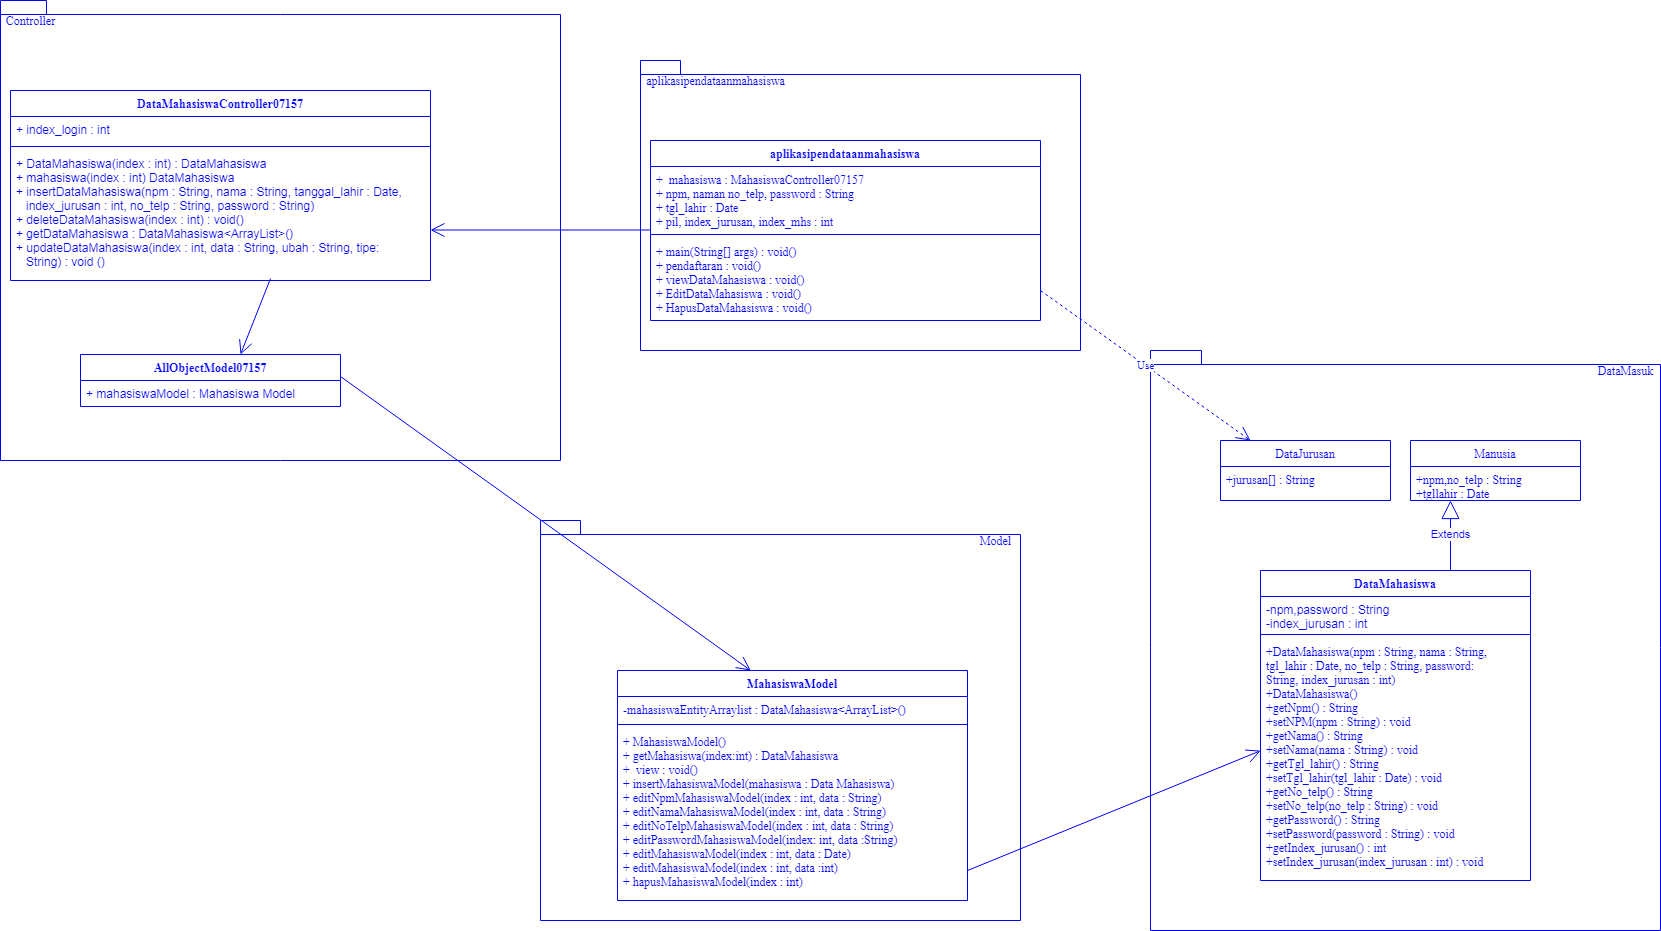

The diagram above was exported from draw.io. Its source (the exported page's mxGraphModel, read from the mxfile embedded in the PNG):
<mxGraphModel dx="1944" dy="689" grid="1" gridSize="10" guides="1" tooltips="1" connect="1" arrows="1" fold="1" page="1" pageScale="1" pageWidth="827" pageHeight="1169" math="0" shadow="0">
  <root>
    <mxCell id="0" />
    <mxCell id="1" parent="0" />
    <mxCell id="68g6KY6VpH4LpzK3uKkf-7" value="aplikasipendataanmahasiswa" style="swimlane;fontStyle=1;align=center;verticalAlign=top;childLayout=stackLayout;horizontal=1;startSize=26;horizontalStack=0;resizeParent=1;resizeParentMax=0;resizeLast=0;collapsible=1;marginBottom=0;strokeColor=#0000FF;fontFamily=Times New Roman;fontColor=#0000FF;" parent="1" vertex="1">
      <mxGeometry x="510" y="150" width="390" height="180" as="geometry" />
    </mxCell>
    <mxCell id="68g6KY6VpH4LpzK3uKkf-8" value="+  mahasiswa : MahasiswaController07157&#10;+ npm, naman no_telp, password : String&#10;+ tgl_lahir : Date&#10;+ pil, index_jurusan, index_mhs : int&#10;&#10;" style="text;strokeColor=none;fillColor=none;align=left;verticalAlign=top;spacingLeft=4;spacingRight=4;overflow=hidden;rotatable=0;points=[[0,0.5],[1,0.5]];portConstraint=eastwest;fontColor=#0000FF;fontFamily=Times New Roman;" parent="68g6KY6VpH4LpzK3uKkf-7" vertex="1">
      <mxGeometry y="26" width="390" height="64" as="geometry" />
    </mxCell>
    <mxCell id="68g6KY6VpH4LpzK3uKkf-9" value="" style="line;strokeWidth=1;fillColor=none;align=left;verticalAlign=middle;spacingTop=-1;spacingLeft=3;spacingRight=3;rotatable=0;labelPosition=right;points=[];portConstraint=eastwest;strokeColor=#0000FF;" parent="68g6KY6VpH4LpzK3uKkf-7" vertex="1">
      <mxGeometry y="90" width="390" height="8" as="geometry" />
    </mxCell>
    <mxCell id="68g6KY6VpH4LpzK3uKkf-10" value="+ main(String[] args) : void()&#10;+ pendaftaran : void()&#10;+ viewDataMahasiswa : void()&#10;+ EditDataMahasiswa : void()&#10;+ HapusDataMahasiswa : void()" style="text;strokeColor=none;fillColor=none;align=left;verticalAlign=top;spacingLeft=4;spacingRight=4;overflow=hidden;rotatable=0;points=[[0,0.5],[1,0.5]];portConstraint=eastwest;fontColor=#0000FF;fontFamily=Times New Roman;" parent="68g6KY6VpH4LpzK3uKkf-7" vertex="1">
      <mxGeometry y="98" width="390" height="82" as="geometry" />
    </mxCell>
    <mxCell id="68g6KY6VpH4LpzK3uKkf-12" value="DataMahasiswa" style="swimlane;fontStyle=1;align=center;verticalAlign=top;childLayout=stackLayout;horizontal=1;startSize=26;horizontalStack=0;resizeParent=1;resizeParentMax=0;resizeLast=0;collapsible=1;marginBottom=0;shadow=0;strokeColor=#0000FF;fontFamily=Times New Roman;fontColor=#0000FF;" parent="1" vertex="1">
      <mxGeometry x="1120" y="580" width="270" height="310" as="geometry" />
    </mxCell>
    <mxCell id="68g6KY6VpH4LpzK3uKkf-13" value="-npm,password : String&#10;-index_jurusan : int" style="text;strokeColor=none;fillColor=none;align=left;verticalAlign=top;spacingLeft=4;spacingRight=4;overflow=hidden;rotatable=0;points=[[0,0.5],[1,0.5]];portConstraint=eastwest;shadow=0;fontColor=#0000FF;" parent="68g6KY6VpH4LpzK3uKkf-12" vertex="1">
      <mxGeometry y="26" width="270" height="34" as="geometry" />
    </mxCell>
    <mxCell id="68g6KY6VpH4LpzK3uKkf-14" value="" style="line;strokeWidth=1;fillColor=none;align=left;verticalAlign=middle;spacingTop=-1;spacingLeft=3;spacingRight=3;rotatable=0;labelPosition=right;points=[];portConstraint=eastwest;shadow=0;strokeColor=#0000FF;" parent="68g6KY6VpH4LpzK3uKkf-12" vertex="1">
      <mxGeometry y="60" width="270" height="8" as="geometry" />
    </mxCell>
    <mxCell id="68g6KY6VpH4LpzK3uKkf-15" value="+DataMahasiswa(npm : String, nama : String,&#10;tgl_lahir : Date, no_telp : String, password:&#10;String, index_jurusan : int)&#10;+DataMahasiswa()&#10;+getNpm() : String&#10;+setNPM(npm : String) : void&#10;+getNama() : String&#10;+setNama(nama : String) : void&#10;+getTgl_lahir() : String&#10;+setTgl_lahir(tgl_lahir : Date) : void&#10;+getNo_telp() : String&#10;+setNo_telp(no_telp : String) : void&#10;+getPassword() : String&#10;+setPassword(password : String) : void&#10;+getIndex_jurusan() : int&#10;+setIndex_jurusan(index_jurusan : int) : void&#10;" style="text;strokeColor=none;fillColor=none;align=left;verticalAlign=top;spacingLeft=4;spacingRight=4;overflow=hidden;rotatable=0;points=[[0,0.5],[1,0.5]];portConstraint=eastwest;shadow=0;fontColor=#0000FF;fontFamily=Times New Roman;" parent="68g6KY6VpH4LpzK3uKkf-12" vertex="1">
      <mxGeometry y="68" width="270" height="242" as="geometry" />
    </mxCell>
    <mxCell id="68g6KY6VpH4LpzK3uKkf-16" value="DataJurusan" style="swimlane;fontStyle=0;childLayout=stackLayout;horizontal=1;startSize=26;fillColor=none;horizontalStack=0;resizeParent=1;resizeParentMax=0;resizeLast=0;collapsible=1;marginBottom=0;shadow=0;strokeColor=#0000FF;fontColor=#0000FF;fontFamily=Times New Roman;" parent="1" vertex="1">
      <mxGeometry x="1080" y="450" width="170" height="60" as="geometry" />
    </mxCell>
    <mxCell id="68g6KY6VpH4LpzK3uKkf-17" value="+jurusan[] : String" style="text;strokeColor=none;fillColor=none;align=left;verticalAlign=top;spacingLeft=4;spacingRight=4;overflow=hidden;rotatable=0;points=[[0,0.5],[1,0.5]];portConstraint=eastwest;shadow=0;fontFamily=Times New Roman;fontColor=#0000FF;" parent="68g6KY6VpH4LpzK3uKkf-16" vertex="1">
      <mxGeometry y="26" width="170" height="34" as="geometry" />
    </mxCell>
    <mxCell id="68g6KY6VpH4LpzK3uKkf-18" value="Manusia" style="swimlane;fontStyle=0;childLayout=stackLayout;horizontal=1;startSize=26;fillColor=none;horizontalStack=0;resizeParent=1;resizeParentMax=0;resizeLast=0;collapsible=1;marginBottom=0;shadow=0;strokeColor=#0000FF;fontColor=#0000FF;fontFamily=Times New Roman;" parent="1" vertex="1">
      <mxGeometry x="1270" y="450" width="170" height="60" as="geometry" />
    </mxCell>
    <mxCell id="68g6KY6VpH4LpzK3uKkf-19" value="+npm,no_telp : String&#10;+tgllahir : Date" style="text;strokeColor=none;fillColor=none;align=left;verticalAlign=top;spacingLeft=4;spacingRight=4;overflow=hidden;rotatable=0;points=[[0,0.5],[1,0.5]];portConstraint=eastwest;shadow=0;fontFamily=Times New Roman;fontColor=#0000FF;" parent="68g6KY6VpH4LpzK3uKkf-18" vertex="1">
      <mxGeometry y="26" width="170" height="34" as="geometry" />
    </mxCell>
    <mxCell id="68g6KY6VpH4LpzK3uKkf-41" value="MahasiswaModel" style="swimlane;fontStyle=1;align=center;verticalAlign=top;childLayout=stackLayout;horizontal=1;startSize=26;horizontalStack=0;resizeParent=1;resizeParentMax=0;resizeLast=0;collapsible=1;marginBottom=0;shadow=0;fillColor=none;gradientColor=none;strokeColor=#0000FF;fontColor=#0000FF;fontFamily=Times New Roman;" parent="1" vertex="1">
      <mxGeometry x="477" y="680" width="350" height="230" as="geometry" />
    </mxCell>
    <mxCell id="68g6KY6VpH4LpzK3uKkf-42" value="-mahasiswaEntityArraylist : DataMahasiswa&lt;ArrayList&gt;()  " style="text;strokeColor=none;fillColor=none;align=left;verticalAlign=top;spacingLeft=4;spacingRight=4;overflow=hidden;rotatable=0;points=[[0,0.5],[1,0.5]];portConstraint=eastwest;fontColor=#0000FF;fontFamily=Times New Roman;shadow=0;" parent="68g6KY6VpH4LpzK3uKkf-41" vertex="1">
      <mxGeometry y="26" width="350" height="24" as="geometry" />
    </mxCell>
    <mxCell id="68g6KY6VpH4LpzK3uKkf-43" value="" style="line;strokeWidth=1;fillColor=none;align=left;verticalAlign=middle;spacingTop=-1;spacingLeft=3;spacingRight=3;rotatable=0;labelPosition=right;points=[];portConstraint=eastwest;fontColor=#0000FF;strokeColor=#0000FF;shadow=0;" parent="68g6KY6VpH4LpzK3uKkf-41" vertex="1">
      <mxGeometry y="50" width="350" height="8" as="geometry" />
    </mxCell>
    <mxCell id="68g6KY6VpH4LpzK3uKkf-44" value="+ MahasiswaModel()&#10;+ getMahasiswa(index:int) : DataMahasiswa&#10;+  view : void()&#10;+ insertMahasiswaModel(mahasiswa : Data Mahasiswa)&#10;+ editNpmMahasiswaModel(index : int, data : String)&#10;+ editNamaMahasiswaModel(index : int, data : String)&#10;+ editNoTelpMahasiswaModel(index : int, data : String)&#10;+ editPasswordMahasiswaModel(index: int, data :String)&#10;+ editMahasiswaModel(index : int, data : Date)&#10;+ editMahasiswaModel(index : int, data :int)&#10;+ hapusMahasiswaModel(index : int) &#10;" style="text;strokeColor=none;fillColor=none;align=left;verticalAlign=top;spacingLeft=4;spacingRight=4;overflow=hidden;rotatable=0;points=[[0,0.5],[1,0.5]];portConstraint=eastwest;fontColor=#0000FF;fontFamily=Times New Roman;shadow=0;" parent="68g6KY6VpH4LpzK3uKkf-41" vertex="1">
      <mxGeometry y="58" width="350" height="172" as="geometry" />
    </mxCell>
    <mxCell id="D0u-W8QAZsB7vww-tej9-1" value="" style="shape=folder;fontStyle=1;spacingTop=10;tabWidth=40;tabHeight=14;tabPosition=left;html=1;gradientColor=#ffffff;fillColor=none;strokeColor=#0000FF;" parent="1" vertex="1">
      <mxGeometry x="400" y="530" width="480" height="400" as="geometry" />
    </mxCell>
    <mxCell id="D0u-W8QAZsB7vww-tej9-3" value="" style="shape=folder;fontStyle=1;spacingTop=10;tabWidth=40;tabHeight=14;tabPosition=left;html=1;gradientColor=#ffffff;fillColor=none;strokeColor=#0000FF;" parent="1" vertex="1">
      <mxGeometry x="1010" y="360" width="510" height="580" as="geometry" />
    </mxCell>
    <mxCell id="D0u-W8QAZsB7vww-tej9-4" value="" style="shape=folder;fontStyle=1;spacingTop=10;tabWidth=40;tabHeight=14;tabPosition=left;html=1;fillColor=none;gradientColor=#ffffff;strokeColor=#0000FF;" parent="1" vertex="1">
      <mxGeometry x="500" y="70" width="440" height="290" as="geometry" />
    </mxCell>
    <mxCell id="D0u-W8QAZsB7vww-tej9-7" value="" style="endArrow=open;endFill=1;endSize=12;html=1;entryX=0.216;entryY=0.69;entryDx=0;entryDy=0;entryPerimeter=0;strokeColor=#0000FF;" parent="1" target="D0u-W8QAZsB7vww-tej9-3" edge="1">
      <mxGeometry width="160" relative="1" as="geometry">
        <mxPoint x="827" y="880" as="sourcePoint" />
        <mxPoint x="1047" y="730" as="targetPoint" />
      </mxGeometry>
    </mxCell>
    <mxCell id="D0u-W8QAZsB7vww-tej9-14" value="&lt;font color=&quot;#0000ff&quot;&gt;Extends&lt;/font&gt;" style="endArrow=block;endSize=16;endFill=0;html=1;strokeColor=#0000FF;" parent="1" edge="1">
      <mxGeometry width="160" relative="1" as="geometry">
        <mxPoint x="1310" y="580" as="sourcePoint" />
        <mxPoint x="1310" y="510" as="targetPoint" />
      </mxGeometry>
    </mxCell>
    <mxCell id="D0u-W8QAZsB7vww-tej9-15" value="&lt;font face=&quot;Times New Roman&quot; color=&quot;#0000ff&quot;&gt;aplikasipendataanmahasiswa&lt;/font&gt;" style="text;html=1;align=center;verticalAlign=middle;resizable=0;points=[];autosize=1;" parent="1" vertex="1">
      <mxGeometry x="500" y="80" width="150" height="20" as="geometry" />
    </mxCell>
    <mxCell id="D0u-W8QAZsB7vww-tej9-16" value="&lt;font color=&quot;#0000ff&quot; face=&quot;Times New Roman&quot;&gt;DataMasuk&lt;/font&gt;" style="text;html=1;align=center;verticalAlign=middle;resizable=0;points=[];autosize=1;" parent="1" vertex="1">
      <mxGeometry x="1450" y="370" width="70" height="20" as="geometry" />
    </mxCell>
    <mxCell id="D0u-W8QAZsB7vww-tej9-17" value="&lt;font color=&quot;#0000ff&quot; face=&quot;Times New Roman&quot;&gt;Model&lt;/font&gt;" style="text;html=1;align=center;verticalAlign=middle;resizable=0;points=[];autosize=1;" parent="1" vertex="1">
      <mxGeometry x="830" y="540" width="50" height="20" as="geometry" />
    </mxCell>
    <mxCell id="ZibXgoqxoyJGJi-QlK6e-2" value="DataMahasiswaController07157" style="swimlane;fontStyle=1;align=center;verticalAlign=top;childLayout=stackLayout;horizontal=1;startSize=26;horizontalStack=0;resizeParent=1;resizeParentMax=0;resizeLast=0;collapsible=1;marginBottom=0;fontColor=#0000FF;strokeColor=#0000FF;fontFamily=Times New Roman;" vertex="1" parent="1">
      <mxGeometry x="-130" y="100" width="420" height="190" as="geometry" />
    </mxCell>
    <mxCell id="ZibXgoqxoyJGJi-QlK6e-3" value="+ index_login : int" style="text;strokeColor=none;fillColor=none;align=left;verticalAlign=top;spacingLeft=4;spacingRight=4;overflow=hidden;rotatable=0;points=[[0,0.5],[1,0.5]];portConstraint=eastwest;fontColor=#0000FF;" vertex="1" parent="ZibXgoqxoyJGJi-QlK6e-2">
      <mxGeometry y="26" width="420" height="26" as="geometry" />
    </mxCell>
    <mxCell id="ZibXgoqxoyJGJi-QlK6e-4" value="" style="line;strokeWidth=1;fillColor=none;align=left;verticalAlign=middle;spacingTop=-1;spacingLeft=3;spacingRight=3;rotatable=0;labelPosition=right;points=[];portConstraint=eastwest;strokeColor=#0000FF;" vertex="1" parent="ZibXgoqxoyJGJi-QlK6e-2">
      <mxGeometry y="52" width="420" height="8" as="geometry" />
    </mxCell>
    <mxCell id="ZibXgoqxoyJGJi-QlK6e-5" value="+ DataMahasiswa(index : int) : DataMahasiswa&#10;+ mahasiswa(index : int) DataMahasiswa&#10;+ insertDataMahasiswa(npm : String, nama : String, tanggal_lahir : Date,&#10;   index_jurusan : int, no_telp : String, password : String)&#10;+ deleteDataMahasiswa(index : int) : void()&#10;+ getDataMahasiswa : DataMahasiswa&lt;ArrayList&gt;()&#10;+ updateDataMahasiswa(index : int, data : String, ubah : String, tipe:&#10;   String) : void ()&#10;" style="text;strokeColor=none;fillColor=none;align=left;verticalAlign=top;spacingLeft=4;spacingRight=4;overflow=hidden;rotatable=0;points=[[0,0.5],[1,0.5]];portConstraint=eastwest;fontColor=#0000FF;" vertex="1" parent="ZibXgoqxoyJGJi-QlK6e-2">
      <mxGeometry y="60" width="420" height="130" as="geometry" />
    </mxCell>
    <mxCell id="ZibXgoqxoyJGJi-QlK6e-6" value="AllObjectModel07157" style="swimlane;fontStyle=1;childLayout=stackLayout;horizontal=1;startSize=26;fillColor=none;horizontalStack=0;resizeParent=1;resizeParentMax=0;resizeLast=0;collapsible=1;marginBottom=0;strokeColor=#0000FF;fontColor=#0000FF;fontFamily=Times New Roman;" vertex="1" parent="1">
      <mxGeometry x="-60" y="364" width="260" height="52" as="geometry" />
    </mxCell>
    <mxCell id="ZibXgoqxoyJGJi-QlK6e-9" value="+ mahasiswaModel : Mahasiswa Model" style="text;strokeColor=none;fillColor=none;align=left;verticalAlign=top;spacingLeft=4;spacingRight=4;overflow=hidden;rotatable=0;points=[[0,0.5],[1,0.5]];portConstraint=eastwest;fontColor=#0000FF;" vertex="1" parent="ZibXgoqxoyJGJi-QlK6e-6">
      <mxGeometry y="26" width="260" height="26" as="geometry" />
    </mxCell>
    <mxCell id="ZibXgoqxoyJGJi-QlK6e-10" value="" style="shape=folder;fontStyle=1;spacingTop=10;tabWidth=40;tabHeight=14;tabPosition=left;html=1;fontFamily=Times New Roman;fontColor=#0000FF;fillColor=none;strokeColor=#0000FF;" vertex="1" parent="1">
      <mxGeometry x="-140" y="10" width="560" height="460" as="geometry" />
    </mxCell>
    <mxCell id="ZibXgoqxoyJGJi-QlK6e-11" value="Controller" style="text;html=1;align=center;verticalAlign=middle;resizable=0;points=[];autosize=1;fontFamily=Times New Roman;fontColor=#0000FF;" vertex="1" parent="1">
      <mxGeometry x="-140" y="20" width="60" height="20" as="geometry" />
    </mxCell>
    <mxCell id="ZibXgoqxoyJGJi-QlK6e-12" value="" style="endArrow=open;endFill=1;endSize=12;html=1;strokeColor=#0000FF;" edge="1" parent="1">
      <mxGeometry width="160" relative="1" as="geometry">
        <mxPoint x="130" y="288" as="sourcePoint" />
        <mxPoint x="100" y="364" as="targetPoint" />
      </mxGeometry>
    </mxCell>
    <mxCell id="ZibXgoqxoyJGJi-QlK6e-13" value="Use" style="endArrow=open;endSize=12;dashed=1;html=1;fontFamily=Times New Roman;fontColor=#0000FF;strokeColor=#0000FF;" edge="1" parent="1">
      <mxGeometry width="160" relative="1" as="geometry">
        <mxPoint x="900" y="300" as="sourcePoint" />
        <mxPoint x="1110" y="450" as="targetPoint" />
      </mxGeometry>
    </mxCell>
    <mxCell id="ZibXgoqxoyJGJi-QlK6e-14" value="" style="endArrow=open;endFill=1;endSize=12;html=1;strokeColor=#0000FF;entryX=0.438;entryY=0.375;entryDx=0;entryDy=0;entryPerimeter=0;" edge="1" parent="1" target="D0u-W8QAZsB7vww-tej9-1">
      <mxGeometry width="160" relative="1" as="geometry">
        <mxPoint x="200" y="386" as="sourcePoint" />
        <mxPoint x="620" y="394" as="targetPoint" />
      </mxGeometry>
    </mxCell>
    <mxCell id="ZibXgoqxoyJGJi-QlK6e-15" value="" style="endArrow=open;endFill=1;endSize=12;html=1;strokeColor=#0000FF;" edge="1" parent="1">
      <mxGeometry width="160" relative="1" as="geometry">
        <mxPoint x="510" y="239.5" as="sourcePoint" />
        <mxPoint x="290" y="239.5" as="targetPoint" />
      </mxGeometry>
    </mxCell>
  </root>
</mxGraphModel>